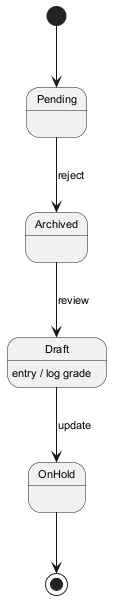

The diagram above was rendered by PlantUML. Its source (embedded in the PNG):
@startuml
skinparam backgroundColor #FFFFFF
skinparam classBackgroundColor #E8F4FA
skinparam classBorderColor #2C7DA0
skinparam defaultFontSize 11
[*] --> Pending
Pending --> Archived : reject
Archived --> Draft : review
Draft --> OnHold : update
Draft : entry / log grade
OnHold --> [*]
@enduml